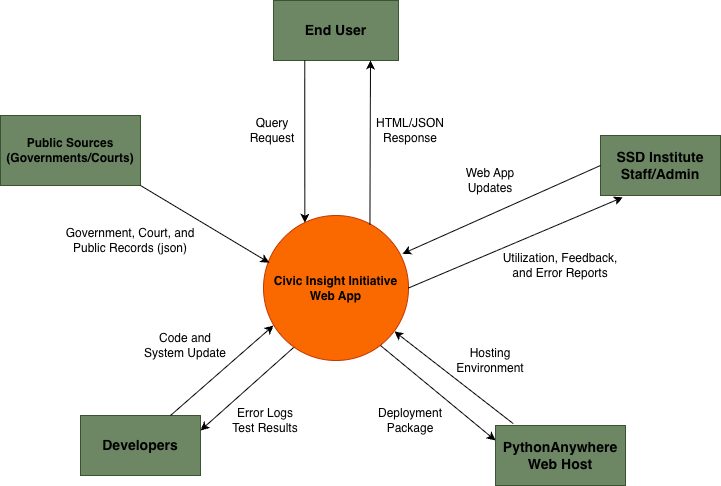

The diagram above was exported from draw.io. Its source (the exported page's mxGraphModel, read from the mxfile embedded in the PNG):
<mxGraphModel dx="1228" dy="1120" grid="0" gridSize="10" guides="1" tooltips="1" connect="1" arrows="1" fold="1" page="1" pageScale="1" pageWidth="850" pageHeight="1100" math="0" shadow="0">
  <root>
    <mxCell id="0" />
    <mxCell id="1" parent="0" />
    <mxCell id="7GmBC2OjULJTVXwjfjG8-3" value="" style="group" vertex="1" connectable="0" parent="1">
      <mxGeometry x="353" y="420" width="145" height="145" as="geometry" />
    </mxCell>
    <mxCell id="7GmBC2OjULJTVXwjfjG8-1" value="&lt;font style=&quot;color: light-dark(rgb(0, 0, 0), rgb(0, 0, 0));&quot;&gt;&lt;b&gt;Civic Insight Initiative Web App&lt;/b&gt;&lt;/font&gt;" style="ellipse;whiteSpace=wrap;html=1;aspect=fixed;fillColor=#fa6800;fontColor=#000000;strokeColor=#C73500;" vertex="1" parent="7GmBC2OjULJTVXwjfjG8-3">
      <mxGeometry width="145" height="145" as="geometry" />
    </mxCell>
    <mxCell id="7GmBC2OjULJTVXwjfjG8-5" value="&lt;font style=&quot;color: light-dark(rgb(0, 0, 0), rgb(0, 0, 0));&quot;&gt;End User&lt;/font&gt;" style="rounded=0;whiteSpace=wrap;html=1;fillColor=#6d8764;fontColor=#ffffff;strokeColor=#3A5431;fontStyle=1;fontSize=14;" vertex="1" parent="1">
      <mxGeometry x="363" y="205" width="125" height="60" as="geometry" />
    </mxCell>
    <mxCell id="7GmBC2OjULJTVXwjfjG8-6" value="&lt;font style=&quot;color: light-dark(rgb(0, 0, 0), rgb(0, 0, 0));&quot;&gt;PythonAnywhere&lt;/font&gt;&lt;div&gt;&lt;font style=&quot;color: light-dark(rgb(0, 0, 0), rgb(0, 0, 0));&quot;&gt;Web Host&lt;/font&gt;&lt;/div&gt;" style="rounded=0;whiteSpace=wrap;html=1;fontStyle=1;fontSize=14;fillColor=#6d8764;fontColor=#ffffff;strokeColor=#3A5431;" vertex="1" parent="1">
      <mxGeometry x="585" y="630" width="130" height="60" as="geometry" />
    </mxCell>
    <mxCell id="7GmBC2OjULJTVXwjfjG8-7" value="&lt;font style=&quot;color: light-dark(rgb(0, 0, 0), rgb(0, 0, 0));&quot;&gt;Developers&lt;/font&gt;" style="rounded=0;whiteSpace=wrap;html=1;fillColor=#6d8764;fontColor=#ffffff;strokeColor=#3A5431;fontStyle=1;fontSize=14;" vertex="1" parent="1">
      <mxGeometry x="170" y="620" width="120" height="60" as="geometry" />
    </mxCell>
    <mxCell id="7GmBC2OjULJTVXwjfjG8-8" value="&lt;font style=&quot;color: light-dark(rgb(0, 0, 0), rgb(0, 0, 0));&quot;&gt;SSD Institute&lt;/font&gt;&lt;div&gt;&lt;font style=&quot;color: light-dark(rgb(0, 0, 0), rgb(0, 0, 0));&quot;&gt;Staff/Admin&lt;/font&gt;&lt;/div&gt;" style="rounded=0;whiteSpace=wrap;html=1;fillColor=#6d8764;fontColor=#ffffff;strokeColor=#3A5431;fontStyle=1;fontSize=14;" vertex="1" parent="1">
      <mxGeometry x="690" y="340" width="120" height="60" as="geometry" />
    </mxCell>
    <mxCell id="7GmBC2OjULJTVXwjfjG8-9" value="&lt;font style=&quot;color: light-dark(rgb(0, 0, 0), rgb(0, 0, 0));&quot;&gt;&lt;b&gt;Public Sources&lt;/b&gt;&lt;/font&gt;&lt;div&gt;&lt;font style=&quot;color: light-dark(rgb(0, 0, 0), rgb(0, 0, 0));&quot;&gt;&lt;b&gt;(Governments/Courts)&lt;/b&gt;&lt;/font&gt;&lt;/div&gt;" style="rounded=0;whiteSpace=wrap;html=1;fillColor=#6d8764;fontColor=#ffffff;strokeColor=#3A5431;" vertex="1" parent="1">
      <mxGeometry x="90" y="320" width="140" height="70" as="geometry" />
    </mxCell>
    <mxCell id="7GmBC2OjULJTVXwjfjG8-10" value="" style="endArrow=classic;html=1;rounded=0;exitX=1;exitY=1;exitDx=0;exitDy=0;entryX=0.04;entryY=0.326;entryDx=0;entryDy=0;entryPerimeter=0;" edge="1" parent="1" source="7GmBC2OjULJTVXwjfjG8-9" target="7GmBC2OjULJTVXwjfjG8-1">
      <mxGeometry width="50" height="50" relative="1" as="geometry">
        <mxPoint x="400" y="600" as="sourcePoint" />
        <mxPoint x="370" y="440" as="targetPoint" />
        <Array as="points" />
      </mxGeometry>
    </mxCell>
    <mxCell id="7GmBC2OjULJTVXwjfjG8-12" value="Government, Court, and Public Records (json)" style="text;html=1;whiteSpace=wrap;strokeColor=none;fillColor=none;align=center;verticalAlign=middle;rounded=0;" vertex="1" parent="1">
      <mxGeometry x="140" y="430" width="160" height="30" as="geometry" />
    </mxCell>
    <mxCell id="7GmBC2OjULJTVXwjfjG8-13" value="" style="endArrow=classic;html=1;rounded=0;exitX=0.25;exitY=1;exitDx=0;exitDy=0;entryX=0.285;entryY=0.05;entryDx=0;entryDy=0;entryPerimeter=0;" edge="1" parent="1" source="7GmBC2OjULJTVXwjfjG8-5" target="7GmBC2OjULJTVXwjfjG8-1">
      <mxGeometry width="50" height="50" relative="1" as="geometry">
        <mxPoint x="350" y="380" as="sourcePoint" />
        <mxPoint x="400" y="330" as="targetPoint" />
      </mxGeometry>
    </mxCell>
    <mxCell id="7GmBC2OjULJTVXwjfjG8-14" value="" style="endArrow=classic;html=1;rounded=0;entryX=0.776;entryY=1;entryDx=0;entryDy=0;entryPerimeter=0;exitX=0.734;exitY=0.065;exitDx=0;exitDy=0;exitPerimeter=0;" edge="1" parent="1" source="7GmBC2OjULJTVXwjfjG8-1" target="7GmBC2OjULJTVXwjfjG8-5">
      <mxGeometry width="50" height="50" relative="1" as="geometry">
        <mxPoint x="350" y="440" as="sourcePoint" />
        <mxPoint x="400" y="390" as="targetPoint" />
      </mxGeometry>
    </mxCell>
    <mxCell id="7GmBC2OjULJTVXwjfjG8-15" value="Query Request" style="text;html=1;whiteSpace=wrap;strokeColor=none;fillColor=none;align=center;verticalAlign=middle;rounded=0;" vertex="1" parent="1">
      <mxGeometry x="332" y="320" width="60" height="30" as="geometry" />
    </mxCell>
    <mxCell id="7GmBC2OjULJTVXwjfjG8-16" value="HTML/JSON Response" style="text;html=1;whiteSpace=wrap;strokeColor=none;fillColor=none;align=center;verticalAlign=middle;rounded=0;" vertex="1" parent="1">
      <mxGeometry x="460" y="320" width="80" height="30" as="geometry" />
    </mxCell>
    <mxCell id="7GmBC2OjULJTVXwjfjG8-17" value="" style="endArrow=classic;html=1;rounded=0;exitX=0;exitY=0.5;exitDx=0;exitDy=0;entryX=1.011;entryY=0.12;entryDx=0;entryDy=0;entryPerimeter=0;" edge="1" parent="1" source="7GmBC2OjULJTVXwjfjG8-8">
      <mxGeometry width="50" height="50" relative="1" as="geometry">
        <mxPoint x="430" y="430" as="sourcePoint" />
        <mxPoint x="491.92999999999995" y="458.29999999999995" as="targetPoint" />
      </mxGeometry>
    </mxCell>
    <mxCell id="7GmBC2OjULJTVXwjfjG8-18" value="" style="endArrow=classic;html=1;rounded=0;entryX=0.186;entryY=1.03;entryDx=0;entryDy=0;entryPerimeter=0;exitX=1;exitY=0.5;exitDx=0;exitDy=0;" edge="1" parent="1" source="7GmBC2OjULJTVXwjfjG8-1" target="7GmBC2OjULJTVXwjfjG8-8">
      <mxGeometry width="50" height="50" relative="1" as="geometry">
        <mxPoint x="430" y="390" as="sourcePoint" />
        <mxPoint x="480" y="340" as="targetPoint" />
      </mxGeometry>
    </mxCell>
    <mxCell id="7GmBC2OjULJTVXwjfjG8-19" value="Web App Updates" style="text;html=1;whiteSpace=wrap;strokeColor=none;fillColor=none;align=center;verticalAlign=middle;rounded=0;" vertex="1" parent="1">
      <mxGeometry x="550" y="370" width="60" height="30" as="geometry" />
    </mxCell>
    <mxCell id="7GmBC2OjULJTVXwjfjG8-20" value="Utilization, Feedback, and Error Reports" style="text;html=1;whiteSpace=wrap;strokeColor=none;fillColor=none;align=center;verticalAlign=middle;rounded=0;" vertex="1" parent="1">
      <mxGeometry x="580" y="460" width="140" height="20" as="geometry" />
    </mxCell>
    <mxCell id="7GmBC2OjULJTVXwjfjG8-21" value="" style="endArrow=classic;html=1;rounded=0;exitX=0.75;exitY=0;exitDx=0;exitDy=0;" edge="1" parent="1" source="7GmBC2OjULJTVXwjfjG8-7">
      <mxGeometry width="50" height="50" relative="1" as="geometry">
        <mxPoint x="313" y="580" as="sourcePoint" />
        <mxPoint x="363" y="530" as="targetPoint" />
      </mxGeometry>
    </mxCell>
    <mxCell id="7GmBC2OjULJTVXwjfjG8-22" value="" style="endArrow=classic;html=1;rounded=0;entryX=1;entryY=0.25;entryDx=0;entryDy=0;exitX=0.208;exitY=0.91;exitDx=0;exitDy=0;exitPerimeter=0;" edge="1" parent="1" source="7GmBC2OjULJTVXwjfjG8-1" target="7GmBC2OjULJTVXwjfjG8-7">
      <mxGeometry width="50" height="50" relative="1" as="geometry">
        <mxPoint x="330" y="510" as="sourcePoint" />
        <mxPoint x="380" y="460" as="targetPoint" />
      </mxGeometry>
    </mxCell>
    <mxCell id="7GmBC2OjULJTVXwjfjG8-23" value="Code and System Update" style="text;html=1;whiteSpace=wrap;strokeColor=none;fillColor=none;align=center;verticalAlign=middle;rounded=0;" vertex="1" parent="1">
      <mxGeometry x="230" y="535" width="90" height="30" as="geometry" />
    </mxCell>
    <mxCell id="7GmBC2OjULJTVXwjfjG8-24" value="Error Logs Test Results" style="text;html=1;whiteSpace=wrap;strokeColor=none;fillColor=none;align=center;verticalAlign=middle;rounded=0;" vertex="1" parent="1">
      <mxGeometry x="320" y="610" width="70" height="30" as="geometry" />
    </mxCell>
    <mxCell id="7GmBC2OjULJTVXwjfjG8-26" value="" style="endArrow=classic;html=1;rounded=0;exitX=0.136;exitY=-0.032;exitDx=0;exitDy=0;entryX=0.903;entryY=0.799;entryDx=0;entryDy=0;exitPerimeter=0;entryPerimeter=0;" edge="1" parent="1" source="7GmBC2OjULJTVXwjfjG8-6" target="7GmBC2OjULJTVXwjfjG8-1">
      <mxGeometry width="50" height="50" relative="1" as="geometry">
        <mxPoint x="500" y="640" as="sourcePoint" />
        <mxPoint x="500" y="570" as="targetPoint" />
      </mxGeometry>
    </mxCell>
    <mxCell id="7GmBC2OjULJTVXwjfjG8-27" value="Hosting Environment" style="text;html=1;whiteSpace=wrap;strokeColor=none;fillColor=none;align=center;verticalAlign=middle;rounded=0;" vertex="1" parent="1">
      <mxGeometry x="550" y="550" width="60" height="30" as="geometry" />
    </mxCell>
    <mxCell id="7GmBC2OjULJTVXwjfjG8-28" value="" style="endArrow=classic;html=1;rounded=0;entryX=0;entryY=0.25;entryDx=0;entryDy=0;" edge="1" parent="1" target="7GmBC2OjULJTVXwjfjG8-6">
      <mxGeometry width="50" height="50" relative="1" as="geometry">
        <mxPoint x="470" y="550" as="sourcePoint" />
        <mxPoint x="620" y="460" as="targetPoint" />
      </mxGeometry>
    </mxCell>
    <mxCell id="7GmBC2OjULJTVXwjfjG8-29" value="Deployment Package" style="text;html=1;whiteSpace=wrap;strokeColor=none;fillColor=none;align=center;verticalAlign=middle;rounded=0;" vertex="1" parent="1">
      <mxGeometry x="470" y="610" width="60" height="30" as="geometry" />
    </mxCell>
  </root>
</mxGraphModel>